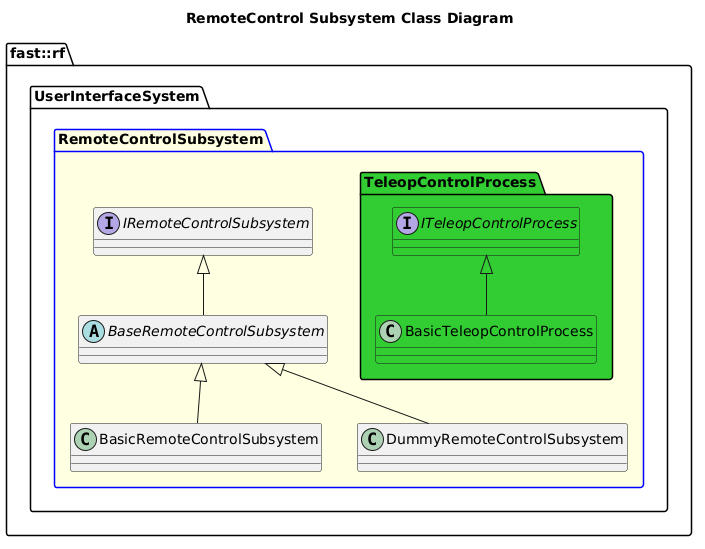

The diagram above was rendered by PlantUML. Its source (embedded in the PNG):
@startuml
title RemoteControl Subsystem Class Diagram
namespace fast::rf {
  namespace UserInterfaceSystem {
    package RemoteControlSubsystem #LightYellow;line:blue  {
      interface IRemoteControlSubsystem {

      }
      abstract BaseRemoteControlSubsystem {

      }
      BaseRemoteControlSubsystem -up-|> IRemoteControlSubsystem
      class BasicRemoteControlSubsystem {
      }
      BasicRemoteControlSubsystem -up-|> BaseRemoteControlSubsystem
      class DummyRemoteControlSubsystem {
      }
      DummyRemoteControlSubsystem -up-|> BaseRemoteControlSubsystem
      package TeleopControlProcess #LimeGreen {
        interface ITeleopControlProcess #LimeGreen
        class BasicTeleopControlProcess #LimeGreen
        BasicTeleopControlProcess -up-|> ITeleopControlProcess
      }
    }
  }
}
@enduml